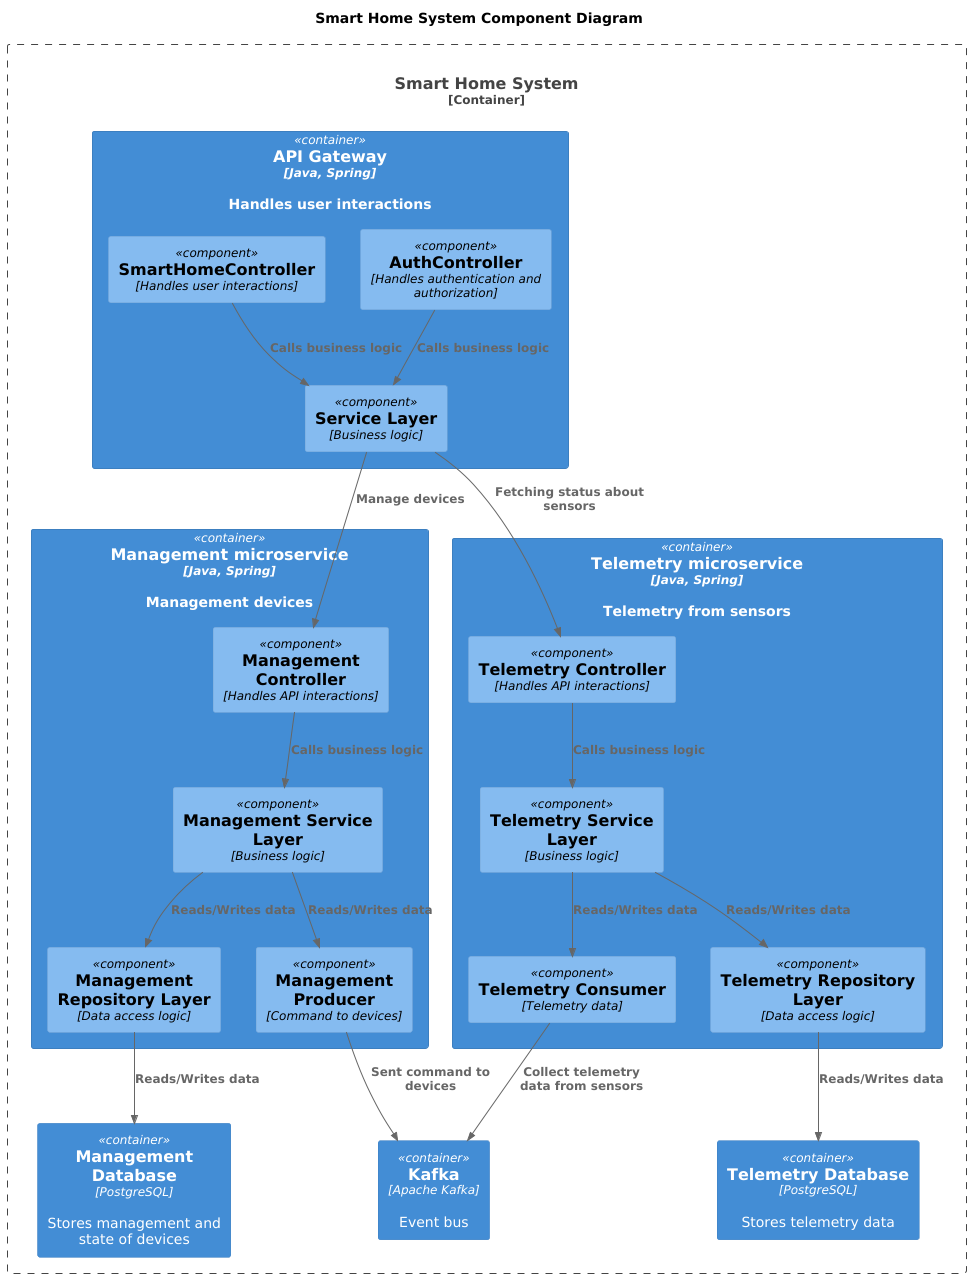

The diagram above was rendered by PlantUML. Its source (embedded in the PNG):
@startuml
!include C4.puml
!include C4_Context.puml
!include C4_Container.puml
!include C4_Component.puml

title Smart Home System Component Diagram

top to bottom direction

Container_Boundary(SmartHomeSystem, "Smart Home System") {
  Container(APIGateway, "API Gateway", "Java, Spring", "Handles user interactions")
  Container(Management, "Management microservice", "Java, Spring", "Management devices")
  Container(Telemetry, "Telemetry microservice", "Java, Spring", "Telemetry from sensors")
  Container(ManagementDatabase, "Management Database", "PostgreSQL", "Stores management and state of devices")
  Container(Kafka, "Kafka", "Apache Kafka", "Event bus")
  Container(TelemetryDatabase, "Telemetry Database", "PostgreSQL", "Stores telemetry data")
}

Container(APIGateway, "API Gateway", "Java, Spring") {
  Component(AuthController, "AuthController", "Handles authentication and authorization")
  Component(SmartHomeController, "SmartHomeController", "Handles user interactions")
  Component(ServiceLayer, "Service Layer", "Business logic")
}

Container(Management, "Management microservice", "Java, Spring") {
  Component(ManagementController, "Management Controller", "Handles API interactions")
  Component(ManagementServiceLayer, "Management Service Layer", "Business logic")
  Component(ManagementProducer, "Management Producer", "Command to devices")
  Component(ManagementRepositoryLayer, "Management Repository Layer", "Data access logic")
}

Container(Telemetry, "Telemetry microservice", "Java, Spring") {
  Component(TelemetryController, "Telemetry Controller", "Handles API interactions")
  Component(TelemetryServiceLayer, "Telemetry Service Layer", "Business logic")
  Component(TelemetryConsumer, "Telemetry Consumer", "Telemetry data")
  Component(TelemetryRepositoryLayer, "Telemetry Repository Layer", "Data access logic")
}

Rel(AuthController,ServiceLayer,"Calls business logic")
Rel(SmartHomeController,ServiceLayer,"Calls business logic")
Rel(ServiceLayer,ManagementController,"Manage devices")
Rel(ServiceLayer,TelemetryController,"Fetching status about sensors")
Rel(ManagementController,ManagementServiceLayer,"Calls business logic")
Rel(TelemetryController,TelemetryServiceLayer,"Calls business logic")
Rel(ManagementServiceLayer,ManagementRepositoryLayer,"Reads/Writes data")
Rel(ManagementServiceLayer,ManagementProducer,"Reads/Writes data")
Rel(TelemetryServiceLayer,TelemetryConsumer,"Reads/Writes data")
Rel(TelemetryServiceLayer,TelemetryRepositoryLayer,"Reads/Writes data")
Rel(ManagementRepositoryLayer,ManagementDatabase,"Reads/Writes data")
Rel(ManagementProducer,Kafka,"Sent command to devices")
Rel(TelemetryConsumer,Kafka,"Collect telemetry data from sensors")
Rel(TelemetryRepositoryLayer,TelemetryDatabase,"Reads/Writes data")
@enduml